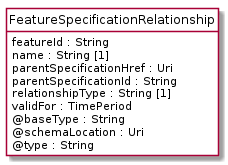

The diagram above was rendered by PlantUML. Its source (embedded in the PNG):
@startuml
hide circle
hide methods
hide stereotype
show <<Enumeration>> stereotype
skinparam class {
   BackgroundColor<<Enumeration>> #E6F5F7
   BackgroundColor<<Ref>> #FFFFE0
   BackgroundColor<<Pivot>> #FFFFFFF
   BackgroundColor<<SimpleType>> #E2F0DA
   BackgroundColor #FCF2E3
}

class FeatureSpecificationRelationship <<Pivot>> {
    featureId : String
    name : String [1]
    parentSpecificationHref : Uri
    parentSpecificationId : String
    relationshipType : String [1]
    validFor : TimePeriod
    @baseType : String
    @schemaLocation : Uri
    @type : String
}


@enduml